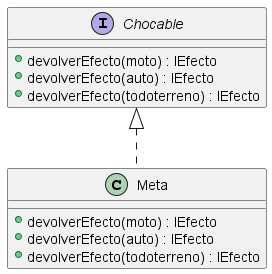

The diagram above was rendered by PlantUML. Its source (embedded in the PNG):
@startuml

interface Chocable {
    + devolverEfecto(moto) : IEfecto
    + devolverEfecto(auto) : IEfecto
    + devolverEfecto(todoterreno) : IEfecto
}

class Meta {
    +  devolverEfecto(moto) : IEfecto
    +  devolverEfecto(auto) : IEfecto
    +  devolverEfecto(todoterreno) : IEfecto
}

Chocable <|.. Meta

@enduml